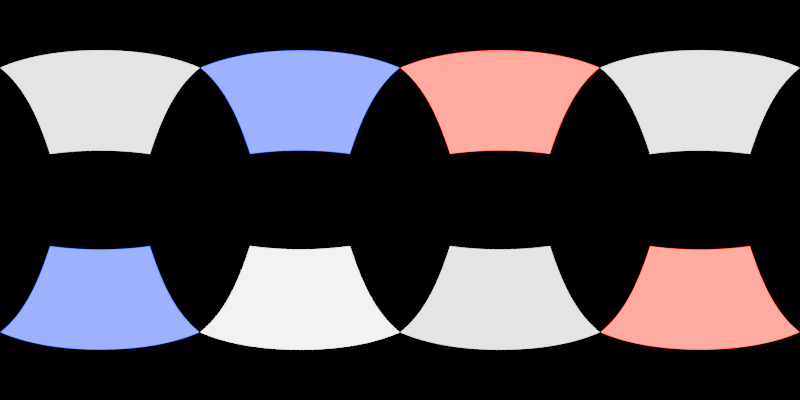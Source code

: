 # Source: env.blend  (saved by Blender 4.2.66; exported with 4.5.12 LTS)
import bpy
from mathutils import Matrix  # noqa: F401  (used for matrix-valued properties, if any)

bpy.ops.wm.read_factory_settings(use_empty=True)
scene = bpy.context.scene
scene.name = 'Scene'

# ---- collections
col_collection = bpy.data.collections.new('Collection'); scene.collection.children.link(col_collection)

# ---- world
world_world = bpy.data.worlds.new('World'); scene.world = world_world
world_world.use_nodes = True; world_world.node_tree.nodes.clear()
_N = world_world.node_tree.nodes; _L = world_world.node_tree.links
n0 = _N.new('ShaderNodeOutputWorld'); n0.name = 'World Output'; n0.location = (300, 300)
n1 = _N.new('ShaderNodeBackground'); n1.name = 'Background'; n1.location = (10, 300)
n1.inputs[0].default_value = (0.0, 0.0, 0.0, 1.0)
_L.new(n1.outputs[0], n0.inputs[0])
n0.is_active_output = True
world_world.color = (0.05088, 0.05088, 0.05088)
world_world.sun_shadow_jitter_overblur = 0.0

# ---- cameras
cam_camera_001 = bpy.data.cameras.new('Camera.001')
cam_camera_001.type = 'PANO'
cam_camera_001.panorama_type = 'EQUIRECTANGULAR'

# ---- lights
light_area = bpy.data.lights.new('Area', 'AREA')
light_area.color = (0.0, 0.0, 1.0)
light_area.energy = 500.0
light_area.size = 1.0
light_area.size_y = 1.0
light_area_001 = bpy.data.lights.new('Area.001', 'AREA')
light_area_001.energy = 250.0
light_area_001.size = 1.0
light_area_001.size_y = 1.0
light_area_002 = bpy.data.lights.new('Area.002', 'AREA')
light_area_002.energy = 250.0
light_area_002.size = 1.0
light_area_002.size_y = 1.0
light_area_003 = bpy.data.lights.new('Area.003', 'AREA')
light_area_003.color = (1.0, 0.0, 0.0)
light_area_003.energy = 500.0
light_area_003.size = 1.0
light_area_003.size_y = 1.0
light_area_008 = bpy.data.lights.new('Area.008', 'AREA')
light_area_008.color = (0.0, 0.0, 1.0)
light_area_008.energy = 500.0
light_area_008.size = 1.0
light_area_008.size_y = 1.0
light_area_009 = bpy.data.lights.new('Area.009', 'AREA')
light_area_009.energy = 500.0
light_area_009.size = 1.0
light_area_009.size_y = 1.0
light_area_010 = bpy.data.lights.new('Area.010', 'AREA')
light_area_010.energy = 250.0
light_area_010.size = 1.0
light_area_010.size_y = 1.0
light_area_011 = bpy.data.lights.new('Area.011', 'AREA')
light_area_011.color = (1.0, 0.0, 0.0)
light_area_011.energy = 500.0
light_area_011.size = 1.0
light_area_011.size_y = 1.0

# ---- objects
ob_camera = bpy.data.objects.new('Camera', cam_camera_001)
ob_area = bpy.data.objects.new('Area', light_area)
ob_area_001 = bpy.data.objects.new('Area.001', light_area_001)
ob_area_002 = bpy.data.objects.new('Area.002', light_area_002)
ob_area_003 = bpy.data.objects.new('Area.003', light_area_003)
ob_area_004 = bpy.data.objects.new('Area.004', light_area_008)
ob_area_005 = bpy.data.objects.new('Area.005', light_area_009)
ob_area_006 = bpy.data.objects.new('Area.006', light_area_010)
ob_area_007 = bpy.data.objects.new('Area.007', light_area_011)

# ---- transforms, parenting, visibility, modifiers, constraints
ob_camera.location = (0.0, 0.0, 0.0)
ob_camera.rotation_euler = (1.571, 0.0, 0.0)
ob_area.location = (-3.037, 3.037, 4.263)
ob_area.rotation_euler = (0.0, -0.7854, -0.7854)
ob_area.scale = (5.0, 5.0, 5.0)
ob_area.visible_camera = True
ob_area_001.location = (-3.037, -3.037, 4.263)
ob_area_001.rotation_euler = (0.0, -0.7854, 0.7854)
ob_area_001.scale = (5.0, 5.0, 5.0)
ob_area_001.visible_camera = True
ob_area_002.location = (3.037, -3.037, 4.263)
ob_area_002.rotation_euler = (0.0, -0.7854, 2.356)
ob_area_002.scale = (5.0, 5.0, 5.0)
ob_area_002.visible_camera = True
ob_area_003.location = (3.037, 3.037, 4.263)
ob_area_003.rotation_euler = (0.0, -0.7854, 3.927)
ob_area_003.scale = (5.0, 5.0, 5.0)
ob_area_003.visible_camera = True
ob_area_004.location = (-3.037, -3.037, -4.263)
ob_area_004.rotation_euler = (8.742e-08, 2.356, -2.356)
ob_area_004.scale = (5.0, 5.0, 5.0)
ob_area_004.visible_camera = True
ob_area_005.location = (-3.037, 3.037, -4.263)
ob_area_005.rotation_euler = (8.742e-08, -3.927, 2.356)
ob_area_005.scale = (5.0, 5.0, 5.0)
ob_area_005.visible_camera = True
ob_area_006.location = (3.037, 3.037, -4.263)
ob_area_006.rotation_euler = (-8.742e-08, -3.927, 0.7854)
ob_area_006.scale = (5.0, 5.0, 5.0)
ob_area_006.visible_camera = True
ob_area_007.location = (3.037, -3.037, -4.263)
ob_area_007.rotation_euler = (-8.742e-08, 2.356, 5.498)
ob_area_007.scale = (5.0, 5.0, 5.0)
ob_area_007.visible_camera = True

# ---- collection membership
col_collection.objects.link(ob_camera)
col_collection.objects.link(ob_area)
col_collection.objects.link(ob_area_001)
col_collection.objects.link(ob_area_002)
col_collection.objects.link(ob_area_003)
col_collection.objects.link(ob_area_004)
col_collection.objects.link(ob_area_005)
col_collection.objects.link(ob_area_006)
col_collection.objects.link(ob_area_007)

# ---- scene / render settings (as saved in the file)
scene.camera = ob_camera
scene.frame_start = 1; scene.frame_end = 250; scene.frame_set(1)
scene.render.engine = 'CYCLES'
scene.render.resolution_x = 2048
scene.render.resolution_y = 1024
scene.render.use_motion_blur = True
scene.cycles.samples = 500
scene.eevee.use_shadow_jitter_viewport = True
scene.eevee.use_raytracing = True
bpy.context.view_layer.update()
